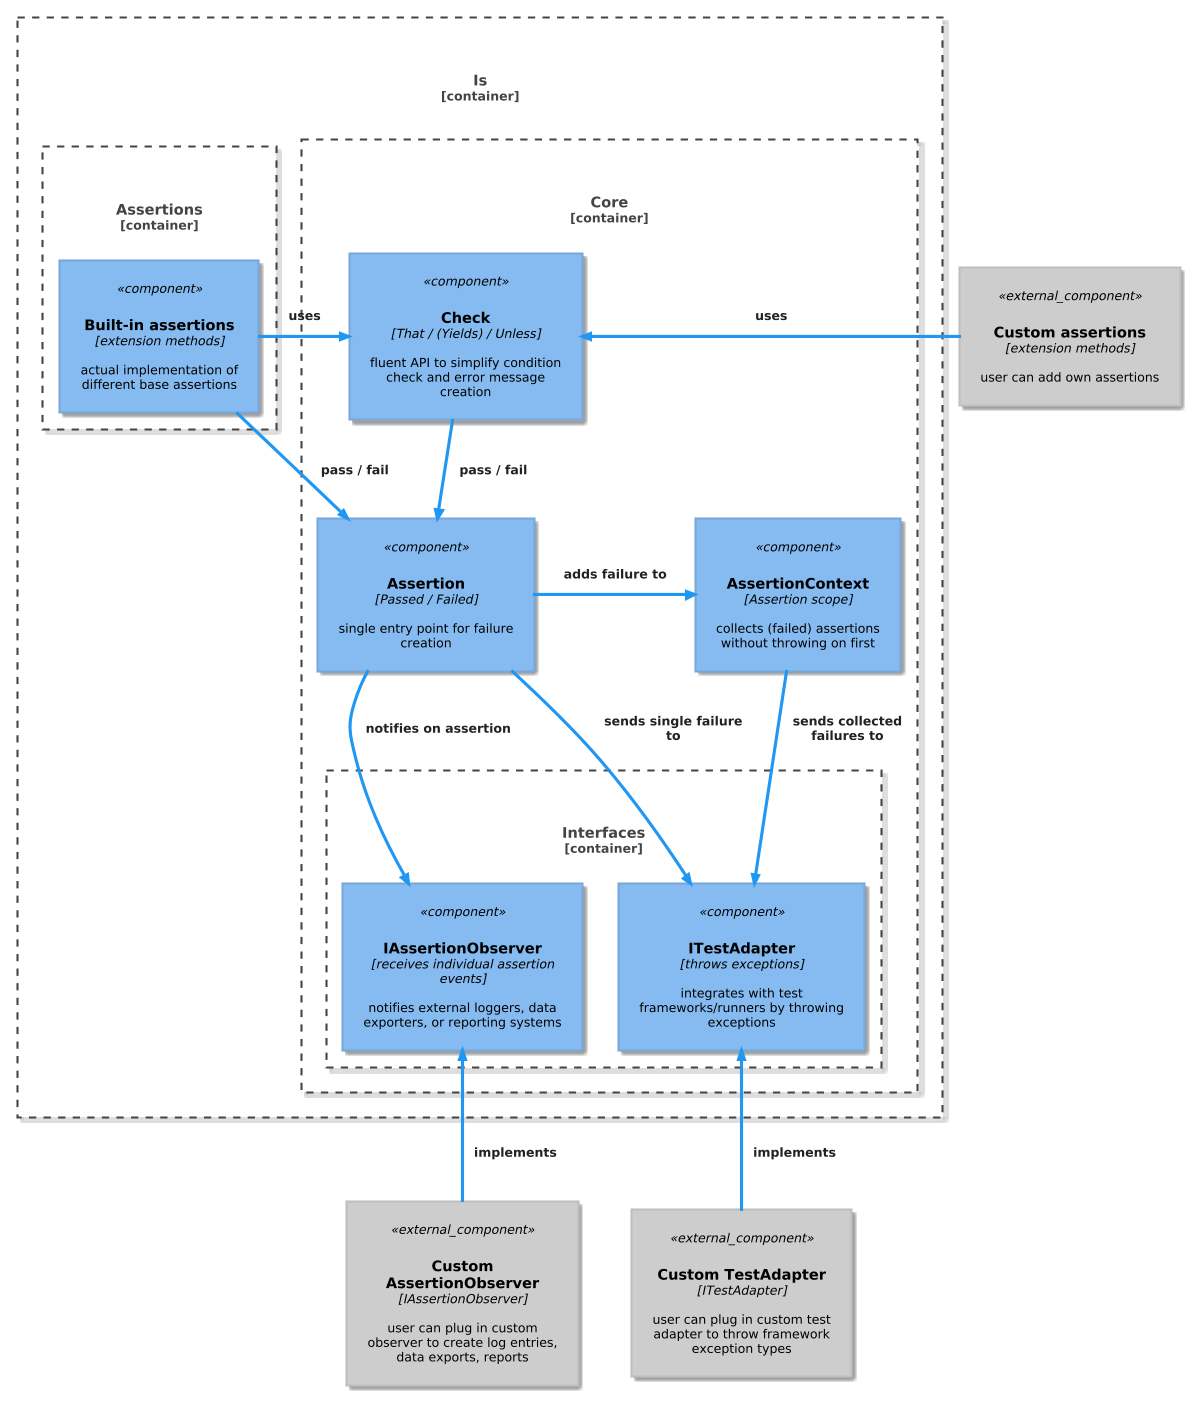

The diagram above was rendered by PlantUML. Its source (embedded in the PNG):
@startuml
!include <C4/C4_Component>

!theme materia

Component_Ext(ca, "Custom assertions", "extension methods", "user can add own assertions")
Component_Ext(cfo, "Custom AssertionObserver", "IAssertionObserver", "user can plug in custom observer to create log entries, data exports, reports")
Component_Ext(cta, "Custom TestAdapter", "ITestAdapter", "user can plug in custom test adapter to throw framework exception types ")

Container_Boundary(Is, "Is") {

    Container_Boundary(Assertions, "Assertions") {
        Component(ext, "Built-in assertions", "extension methods", "actual implementation of different base assertions")
        }

    Container_Boundary(Core, "Core") {
        Component(check, "Check", "That / (Yields) / Unless", "fluent API to simplify condition check and error message creation")
        Component(ass, "Assertion", "Passed / Failed", "single entry point for failure creation")
        Component(ctx, "AssertionContext", "Assertion scope", "collects (failed) assertions without throwing on first")
        
        Container_Boundary(Interfaces, "Interfaces") {
            Component(ifo, "IAssertionObserver", "receives individual assertion events", "notifies external loggers, data exporters, or reporting systems")
            Component(ita, "ITestAdapter", "throws exceptions", "integrates with test frameworks/runners by throwing exceptions")
        }
    }
}


Rel_R(ass, ctx, "adds failure to")
Rel(ass, ifo, "notifies on assertion")
Rel(ass, ita, "sends single failure to")

Rel_R(ext, check, "uses")
Rel(ext, ass, "pass / fail")

Rel(ctx, ita, "sends collected failures to")

Rel(check, ass, "pass / fail")

Rel_L(ca, check, "uses")
Rel_U(cta, ita, "implements")
Rel_U(cfo, ifo, "implements")
@enduml